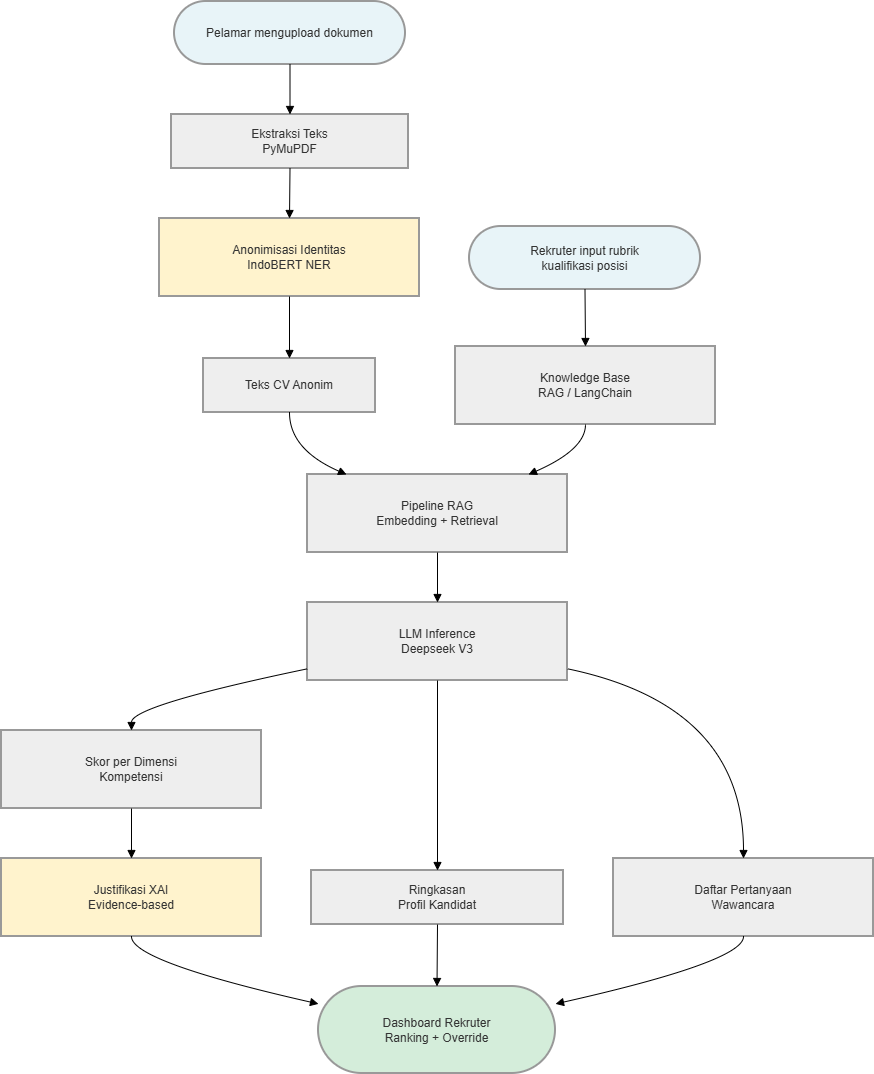

The diagram above was exported from draw.io. Its source (the exported page's mxGraphModel, read from the mxfile embedded in the PNG):
<mxGraphModel dx="1831" dy="1083" grid="1" gridSize="10" guides="1" tooltips="1" connect="1" arrows="1" fold="1" page="1" pageScale="1" pageWidth="850" pageHeight="1100" math="0" shadow="0">
  <root>
    <mxCell id="0" />
    <mxCell id="1" parent="0" />
    <mxCell id="8xiX2vt4lnetWeB-htiO-1" parent="1" style="rounded=1;whiteSpace=wrap;arcSize=50;strokeWidth=2;fillColor=#e8f4f8;strokeColor=light-dark(#999999,#cccccc);fontColor=light-dark(#333333,#cccccc);" value="Pelamar mengupload dokumen" vertex="1">
      <mxGeometry height="63" width="231" x="193" y="20" as="geometry" />
    </mxCell>
    <mxCell id="8xiX2vt4lnetWeB-htiO-2" parent="1" style="whiteSpace=wrap;strokeWidth=2;fillColor=light-dark(#eeeeee,#1f2020);strokeColor=light-dark(#999999,#cccccc);fontColor=light-dark(#333333,#cccccc);" value="Ekstraksi Teks&#10;PyMuPDF" vertex="1">
      <mxGeometry height="54" width="237" x="190" y="133" as="geometry" />
    </mxCell>
    <mxCell id="8xiX2vt4lnetWeB-htiO-3" parent="1" style="whiteSpace=wrap;strokeWidth=2;fillColor=#fff3cd;strokeColor=light-dark(#999999,#cccccc);fontColor=light-dark(#333333,#cccccc);" value="Anonimisasi Identitas&#10;IndoBERT NER" vertex="1">
      <mxGeometry height="78" width="260" x="178" y="237" as="geometry" />
    </mxCell>
    <mxCell id="8xiX2vt4lnetWeB-htiO-4" parent="1" style="whiteSpace=wrap;strokeWidth=2;fillColor=light-dark(#eeeeee,#1f2020);strokeColor=light-dark(#999999,#cccccc);fontColor=light-dark(#333333,#cccccc);" value="Teks CV Anonim" vertex="1">
      <mxGeometry height="54" width="172" x="222" y="377" as="geometry" />
    </mxCell>
    <mxCell id="8xiX2vt4lnetWeB-htiO-5" parent="1" style="rounded=1;whiteSpace=wrap;arcSize=50;strokeWidth=2;fillColor=#e8f4f8;strokeColor=light-dark(#999999,#cccccc);fontColor=light-dark(#333333,#cccccc);" value="Rekruter input rubrik&#10;kualifikasi posisi" vertex="1">
      <mxGeometry height="63" width="231" x="488" y="245" as="geometry" />
    </mxCell>
    <mxCell id="8xiX2vt4lnetWeB-htiO-6" parent="1" style="whiteSpace=wrap;strokeWidth=2;fillColor=light-dark(#eeeeee,#1f2020);strokeColor=light-dark(#999999,#cccccc);fontColor=light-dark(#333333,#cccccc);" value="Knowledge Base&#10;RAG / LangChain" vertex="1">
      <mxGeometry height="78" width="260" x="474" y="365" as="geometry" />
    </mxCell>
    <mxCell id="8xiX2vt4lnetWeB-htiO-7" parent="1" style="whiteSpace=wrap;strokeWidth=2;fillColor=light-dark(#eeeeee,#1f2020);strokeColor=light-dark(#999999,#cccccc);fontColor=light-dark(#333333,#cccccc);" value="Pipeline RAG&#10;Embedding + Retrieval" vertex="1">
      <mxGeometry height="78" width="260" x="326" y="493" as="geometry" />
    </mxCell>
    <mxCell id="8xiX2vt4lnetWeB-htiO-8" parent="1" style="whiteSpace=wrap;strokeWidth=2;fillColor=light-dark(#eeeeee,#1f2020);strokeColor=light-dark(#999999,#cccccc);fontColor=light-dark(#333333,#cccccc);" value="LLM Inference&#10;Deepseek V3" vertex="1">
      <mxGeometry height="78" width="260" x="326" y="621" as="geometry" />
    </mxCell>
    <mxCell id="8xiX2vt4lnetWeB-htiO-9" parent="1" style="whiteSpace=wrap;strokeWidth=2;fillColor=light-dark(#eeeeee,#1f2020);strokeColor=light-dark(#999999,#cccccc);fontColor=light-dark(#333333,#cccccc);" value="Skor per Dimensi&#10;Kompetensi" vertex="1">
      <mxGeometry height="78" width="260" x="20" y="749" as="geometry" />
    </mxCell>
    <mxCell id="8xiX2vt4lnetWeB-htiO-10" parent="1" style="whiteSpace=wrap;strokeWidth=2;fillColor=light-dark(#eeeeee,#1f2020);strokeColor=light-dark(#999999,#cccccc);fontColor=light-dark(#333333,#cccccc);" value="Ringkasan&#10;Profil Kandidat" vertex="1">
      <mxGeometry height="54" width="252" x="330" y="889" as="geometry" />
    </mxCell>
    <mxCell id="8xiX2vt4lnetWeB-htiO-11" parent="1" style="whiteSpace=wrap;strokeWidth=2;fillColor=light-dark(#eeeeee,#1f2020);strokeColor=light-dark(#999999,#cccccc);fontColor=light-dark(#333333,#cccccc);" value="Daftar Pertanyaan&#10;Wawancara" vertex="1">
      <mxGeometry height="78" width="260" x="632" y="877" as="geometry" />
    </mxCell>
    <mxCell id="8xiX2vt4lnetWeB-htiO-12" parent="1" style="whiteSpace=wrap;strokeWidth=2;fillColor=#fff3cd;strokeColor=light-dark(#999999,#cccccc);fontColor=light-dark(#333333,#cccccc);" value="Justifikasi XAI&#10;Evidence-based" vertex="1">
      <mxGeometry height="78" width="260" x="20" y="877" as="geometry" />
    </mxCell>
    <mxCell id="8xiX2vt4lnetWeB-htiO-13" parent="1" style="rounded=1;whiteSpace=wrap;arcSize=50;strokeWidth=2;fillColor=#d4edda;strokeColor=light-dark(#999999,#cccccc);fontColor=light-dark(#333333,#cccccc);" value="Dashboard Rekruter&#10;Ranking + Override" vertex="1">
      <mxGeometry height="87" width="237" x="337" y="1005" as="geometry" />
    </mxCell>
    <mxCell id="8xiX2vt4lnetWeB-htiO-14" edge="1" parent="1" source="8xiX2vt4lnetWeB-htiO-1" style="curved=1;startArrow=none;endArrow=block;exitX=0.5;exitY=1;entryX=0.5;entryY=0;rounded=0;" target="8xiX2vt4lnetWeB-htiO-2" value="">
      <mxGeometry relative="1" as="geometry">
        <Array as="points" />
      </mxGeometry>
    </mxCell>
    <mxCell id="8xiX2vt4lnetWeB-htiO-15" edge="1" parent="1" source="8xiX2vt4lnetWeB-htiO-2" style="curved=1;startArrow=none;endArrow=block;exitX=0.5;exitY=1;entryX=0.5;entryY=0;rounded=0;" target="8xiX2vt4lnetWeB-htiO-3" value="">
      <mxGeometry relative="1" as="geometry">
        <Array as="points" />
      </mxGeometry>
    </mxCell>
    <mxCell id="8xiX2vt4lnetWeB-htiO-16" edge="1" parent="1" source="8xiX2vt4lnetWeB-htiO-3" style="curved=1;startArrow=none;endArrow=block;exitX=0.5;exitY=1;entryX=0.5;entryY=0;rounded=0;" target="8xiX2vt4lnetWeB-htiO-4" value="">
      <mxGeometry relative="1" as="geometry">
        <Array as="points" />
      </mxGeometry>
    </mxCell>
    <mxCell id="8xiX2vt4lnetWeB-htiO-17" edge="1" parent="1" source="8xiX2vt4lnetWeB-htiO-5" style="curved=1;startArrow=none;endArrow=block;exitX=0.5;exitY=0.99;entryX=0.5;entryY=0;rounded=0;" target="8xiX2vt4lnetWeB-htiO-6" value="">
      <mxGeometry relative="1" as="geometry">
        <Array as="points" />
      </mxGeometry>
    </mxCell>
    <mxCell id="8xiX2vt4lnetWeB-htiO-18" edge="1" parent="1" source="8xiX2vt4lnetWeB-htiO-4" style="curved=1;startArrow=none;endArrow=block;exitX=0.5;exitY=1;entryX=0.15;entryY=0;rounded=0;" target="8xiX2vt4lnetWeB-htiO-7" value="">
      <mxGeometry relative="1" as="geometry">
        <Array as="points">
          <mxPoint x="308" y="468" />
        </Array>
      </mxGeometry>
    </mxCell>
    <mxCell id="8xiX2vt4lnetWeB-htiO-19" edge="1" parent="1" source="8xiX2vt4lnetWeB-htiO-6" style="curved=1;startArrow=none;endArrow=block;exitX=0.5;exitY=1;entryX=0.85;entryY=0;rounded=0;" target="8xiX2vt4lnetWeB-htiO-7" value="">
      <mxGeometry relative="1" as="geometry">
        <Array as="points">
          <mxPoint x="604" y="468" />
        </Array>
      </mxGeometry>
    </mxCell>
    <mxCell id="8xiX2vt4lnetWeB-htiO-20" edge="1" parent="1" source="8xiX2vt4lnetWeB-htiO-7" style="curved=1;startArrow=none;endArrow=block;exitX=0.5;exitY=1;entryX=0.5;entryY=0;rounded=0;" target="8xiX2vt4lnetWeB-htiO-8" value="">
      <mxGeometry relative="1" as="geometry">
        <Array as="points" />
      </mxGeometry>
    </mxCell>
    <mxCell id="8xiX2vt4lnetWeB-htiO-21" edge="1" parent="1" source="8xiX2vt4lnetWeB-htiO-8" style="curved=1;startArrow=none;endArrow=block;exitX=0;exitY=0.85;entryX=0.5;entryY=0;rounded=0;" target="8xiX2vt4lnetWeB-htiO-9" value="">
      <mxGeometry relative="1" as="geometry">
        <Array as="points">
          <mxPoint x="150" y="724" />
        </Array>
      </mxGeometry>
    </mxCell>
    <mxCell id="8xiX2vt4lnetWeB-htiO-22" edge="1" parent="1" source="8xiX2vt4lnetWeB-htiO-8" style="curved=1;startArrow=none;endArrow=block;exitX=0.5;exitY=1;entryX=0.5;entryY=0;rounded=0;" target="8xiX2vt4lnetWeB-htiO-10" value="">
      <mxGeometry relative="1" as="geometry">
        <Array as="points" />
      </mxGeometry>
    </mxCell>
    <mxCell id="8xiX2vt4lnetWeB-htiO-23" edge="1" parent="1" source="8xiX2vt4lnetWeB-htiO-8" style="curved=1;startArrow=none;endArrow=block;exitX=1;exitY=0.85;entryX=0.5;entryY=0;rounded=0;" target="8xiX2vt4lnetWeB-htiO-11" value="">
      <mxGeometry relative="1" as="geometry">
        <Array as="points">
          <mxPoint x="762" y="724" />
        </Array>
      </mxGeometry>
    </mxCell>
    <mxCell id="8xiX2vt4lnetWeB-htiO-24" edge="1" parent="1" source="8xiX2vt4lnetWeB-htiO-9" style="curved=1;startArrow=none;endArrow=block;exitX=0.5;exitY=1;entryX=0.5;entryY=0;rounded=0;" target="8xiX2vt4lnetWeB-htiO-12" value="">
      <mxGeometry relative="1" as="geometry">
        <Array as="points" />
      </mxGeometry>
    </mxCell>
    <mxCell id="8xiX2vt4lnetWeB-htiO-25" edge="1" parent="1" source="8xiX2vt4lnetWeB-htiO-12" style="curved=1;startArrow=none;endArrow=block;exitX=0.5;exitY=1;entryX=0;entryY=0.2;rounded=0;" target="8xiX2vt4lnetWeB-htiO-13" value="">
      <mxGeometry relative="1" as="geometry">
        <Array as="points">
          <mxPoint x="150" y="980" />
        </Array>
      </mxGeometry>
    </mxCell>
    <mxCell id="8xiX2vt4lnetWeB-htiO-26" edge="1" parent="1" source="8xiX2vt4lnetWeB-htiO-10" style="curved=1;startArrow=none;endArrow=block;exitX=0.5;exitY=1;entryX=0.5;entryY=0;rounded=0;" target="8xiX2vt4lnetWeB-htiO-13" value="">
      <mxGeometry relative="1" as="geometry">
        <Array as="points" />
      </mxGeometry>
    </mxCell>
    <mxCell id="8xiX2vt4lnetWeB-htiO-27" edge="1" parent="1" source="8xiX2vt4lnetWeB-htiO-11" style="curved=1;startArrow=none;endArrow=block;exitX=0.5;exitY=1;entryX=1;entryY=0.2;rounded=0;" target="8xiX2vt4lnetWeB-htiO-13" value="">
      <mxGeometry relative="1" as="geometry">
        <Array as="points">
          <mxPoint x="762" y="980" />
        </Array>
      </mxGeometry>
    </mxCell>
  </root>
</mxGraphModel>